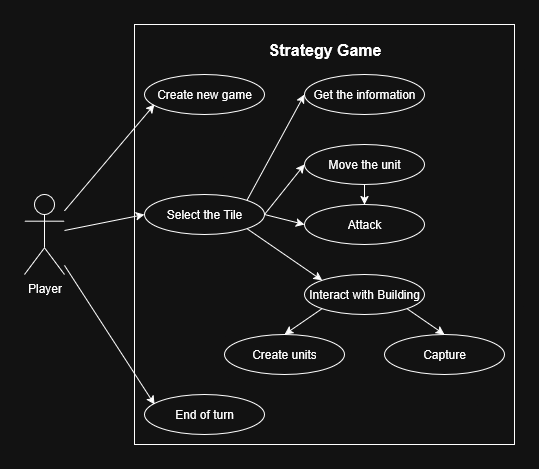

The diagram above was exported from draw.io. Its source (the exported page's mxGraphModel, read from the mxfile embedded in the PNG):
<mxGraphModel dx="1106" dy="598" grid="1" gridSize="10" guides="1" tooltips="1" connect="1" arrows="1" fold="1" page="1" pageScale="1" pageWidth="827" pageHeight="1169" math="0" shadow="0">
  <root>
    <mxCell id="0" />
    <mxCell id="1" parent="0" />
    <mxCell id="z9r7mmQ2YjhrETXsULmh-1" value="Player" style="shape=umlActor;verticalLabelPosition=bottom;verticalAlign=top;html=1;outlineConnect=0;" vertex="1" parent="1">
      <mxGeometry x="120" y="240" width="40" height="80" as="geometry" />
    </mxCell>
    <mxCell id="z9r7mmQ2YjhrETXsULmh-2" value="Create new game" style="ellipse;whiteSpace=wrap;html=1;" vertex="1" parent="1">
      <mxGeometry x="240" y="120" width="120" height="40" as="geometry" />
    </mxCell>
    <mxCell id="z9r7mmQ2YjhrETXsULmh-3" value="Attack" style="ellipse;whiteSpace=wrap;html=1;" vertex="1" parent="1">
      <mxGeometry x="400" y="250" width="120" height="40" as="geometry" />
    </mxCell>
    <mxCell id="z9r7mmQ2YjhrETXsULmh-5" value="&lt;div&gt;Get the information&lt;/div&gt;" style="ellipse;whiteSpace=wrap;html=1;" vertex="1" parent="1">
      <mxGeometry x="400" y="120" width="120" height="40" as="geometry" />
    </mxCell>
    <mxCell id="z9r7mmQ2YjhrETXsULmh-6" value="Move the unit" style="ellipse;whiteSpace=wrap;html=1;" vertex="1" parent="1">
      <mxGeometry x="400" y="190" width="120" height="40" as="geometry" />
    </mxCell>
    <mxCell id="z9r7mmQ2YjhrETXsULmh-7" value="Interact with Building" style="ellipse;whiteSpace=wrap;html=1;" vertex="1" parent="1">
      <mxGeometry x="400" y="320" width="120" height="40" as="geometry" />
    </mxCell>
    <mxCell id="z9r7mmQ2YjhrETXsULmh-8" value="Select the Tile" style="ellipse;whiteSpace=wrap;html=1;" vertex="1" parent="1">
      <mxGeometry x="240" y="240" width="120" height="40" as="geometry" />
    </mxCell>
    <mxCell id="z9r7mmQ2YjhrETXsULmh-9" value="" style="endArrow=classic;html=1;rounded=0;exitX=1;exitY=0.5;exitDx=0;exitDy=0;entryX=0;entryY=0.5;entryDx=0;entryDy=0;" edge="1" parent="1" source="z9r7mmQ2YjhrETXsULmh-8" target="z9r7mmQ2YjhrETXsULmh-6">
      <mxGeometry width="50" height="50" relative="1" as="geometry">
        <mxPoint x="370" y="240" as="sourcePoint" />
        <mxPoint x="420" y="190" as="targetPoint" />
      </mxGeometry>
    </mxCell>
    <mxCell id="z9r7mmQ2YjhrETXsULmh-10" value="" style="endArrow=classic;html=1;rounded=0;exitX=1;exitY=0;exitDx=0;exitDy=0;entryX=0;entryY=0.5;entryDx=0;entryDy=0;" edge="1" parent="1" source="z9r7mmQ2YjhrETXsULmh-8" target="z9r7mmQ2YjhrETXsULmh-5">
      <mxGeometry width="50" height="50" relative="1" as="geometry">
        <mxPoint x="370" y="240" as="sourcePoint" />
        <mxPoint x="420" y="190" as="targetPoint" />
      </mxGeometry>
    </mxCell>
    <mxCell id="z9r7mmQ2YjhrETXsULmh-11" value="" style="endArrow=classic;html=1;rounded=0;exitX=1;exitY=0.5;exitDx=0;exitDy=0;entryX=0;entryY=0.5;entryDx=0;entryDy=0;" edge="1" parent="1" source="z9r7mmQ2YjhrETXsULmh-8" target="z9r7mmQ2YjhrETXsULmh-3">
      <mxGeometry width="50" height="50" relative="1" as="geometry">
        <mxPoint x="370" y="240" as="sourcePoint" />
        <mxPoint x="420" y="190" as="targetPoint" />
      </mxGeometry>
    </mxCell>
    <mxCell id="z9r7mmQ2YjhrETXsULmh-12" value="" style="endArrow=classic;html=1;rounded=0;entryX=0.5;entryY=0;entryDx=0;entryDy=0;exitX=0.5;exitY=1;exitDx=0;exitDy=0;" edge="1" parent="1" source="z9r7mmQ2YjhrETXsULmh-6" target="z9r7mmQ2YjhrETXsULmh-3">
      <mxGeometry width="50" height="50" relative="1" as="geometry">
        <mxPoint x="370" y="240" as="sourcePoint" />
        <mxPoint x="420" y="190" as="targetPoint" />
      </mxGeometry>
    </mxCell>
    <mxCell id="z9r7mmQ2YjhrETXsULmh-13" value="" style="endArrow=classic;html=1;rounded=0;exitX=1;exitY=1;exitDx=0;exitDy=0;entryX=0;entryY=0;entryDx=0;entryDy=0;" edge="1" parent="1" source="z9r7mmQ2YjhrETXsULmh-8" target="z9r7mmQ2YjhrETXsULmh-7">
      <mxGeometry width="50" height="50" relative="1" as="geometry">
        <mxPoint x="370" y="240" as="sourcePoint" />
        <mxPoint x="420" y="190" as="targetPoint" />
      </mxGeometry>
    </mxCell>
    <mxCell id="z9r7mmQ2YjhrETXsULmh-14" value="Create units" style="ellipse;whiteSpace=wrap;html=1;" vertex="1" parent="1">
      <mxGeometry x="320" y="380" width="120" height="40" as="geometry" />
    </mxCell>
    <mxCell id="z9r7mmQ2YjhrETXsULmh-15" value="Capture" style="ellipse;whiteSpace=wrap;html=1;" vertex="1" parent="1">
      <mxGeometry x="480" y="380" width="120" height="40" as="geometry" />
    </mxCell>
    <mxCell id="z9r7mmQ2YjhrETXsULmh-16" value="" style="endArrow=classic;html=1;rounded=0;exitX=0;exitY=1;exitDx=0;exitDy=0;entryX=0.5;entryY=0;entryDx=0;entryDy=0;" edge="1" parent="1" source="z9r7mmQ2YjhrETXsULmh-7" target="z9r7mmQ2YjhrETXsULmh-14">
      <mxGeometry width="50" height="50" relative="1" as="geometry">
        <mxPoint x="370" y="330" as="sourcePoint" />
        <mxPoint x="420" y="280" as="targetPoint" />
      </mxGeometry>
    </mxCell>
    <mxCell id="z9r7mmQ2YjhrETXsULmh-17" value="" style="endArrow=classic;html=1;rounded=0;entryX=0.5;entryY=0;entryDx=0;entryDy=0;exitX=1;exitY=1;exitDx=0;exitDy=0;" edge="1" parent="1" source="z9r7mmQ2YjhrETXsULmh-7" target="z9r7mmQ2YjhrETXsULmh-15">
      <mxGeometry width="50" height="50" relative="1" as="geometry">
        <mxPoint x="370" y="310" as="sourcePoint" />
        <mxPoint x="420" y="260" as="targetPoint" />
      </mxGeometry>
    </mxCell>
    <mxCell id="z9r7mmQ2YjhrETXsULmh-18" value="End of turn" style="ellipse;whiteSpace=wrap;html=1;" vertex="1" parent="1">
      <mxGeometry x="240" y="440" width="120" height="40" as="geometry" />
    </mxCell>
    <mxCell id="z9r7mmQ2YjhrETXsULmh-19" value="" style="rounded=0;whiteSpace=wrap;html=1;fillColor=none;" vertex="1" parent="1">
      <mxGeometry x="230" y="70" width="380" height="420" as="geometry" />
    </mxCell>
    <mxCell id="z9r7mmQ2YjhrETXsULmh-21" value="" style="endArrow=classic;html=1;rounded=0;" edge="1" parent="1" source="z9r7mmQ2YjhrETXsULmh-1">
      <mxGeometry width="50" height="50" relative="1" as="geometry">
        <mxPoint x="510" y="370" as="sourcePoint" />
        <mxPoint x="250" y="150" as="targetPoint" />
      </mxGeometry>
    </mxCell>
    <mxCell id="z9r7mmQ2YjhrETXsULmh-22" value="" style="endArrow=classic;html=1;rounded=0;" edge="1" parent="1">
      <mxGeometry width="50" height="50" relative="1" as="geometry">
        <mxPoint x="160" y="276" as="sourcePoint" />
        <mxPoint x="240" y="260" as="targetPoint" />
      </mxGeometry>
    </mxCell>
    <mxCell id="z9r7mmQ2YjhrETXsULmh-23" value="" style="endArrow=classic;html=1;rounded=0;entryX=0.079;entryY=0.921;entryDx=0;entryDy=0;entryPerimeter=0;" edge="1" parent="1" source="z9r7mmQ2YjhrETXsULmh-1">
      <mxGeometry width="50" height="50" relative="1" as="geometry">
        <mxPoint x="170" y="276" as="sourcePoint" />
        <mxPoint x="250.0200000000001" y="449.98000000000013" as="targetPoint" />
      </mxGeometry>
    </mxCell>
    <mxCell id="z9r7mmQ2YjhrETXsULmh-24" value="&lt;b&gt;&lt;font style=&quot;font-size: 16px;&quot;&gt;Strategy Game&lt;/font&gt;&lt;/b&gt;" style="text;html=1;align=center;verticalAlign=middle;whiteSpace=wrap;rounded=0;" vertex="1" parent="1">
      <mxGeometry x="362.5" y="80" width="115" height="30" as="geometry" />
    </mxCell>
  </root>
</mxGraphModel>